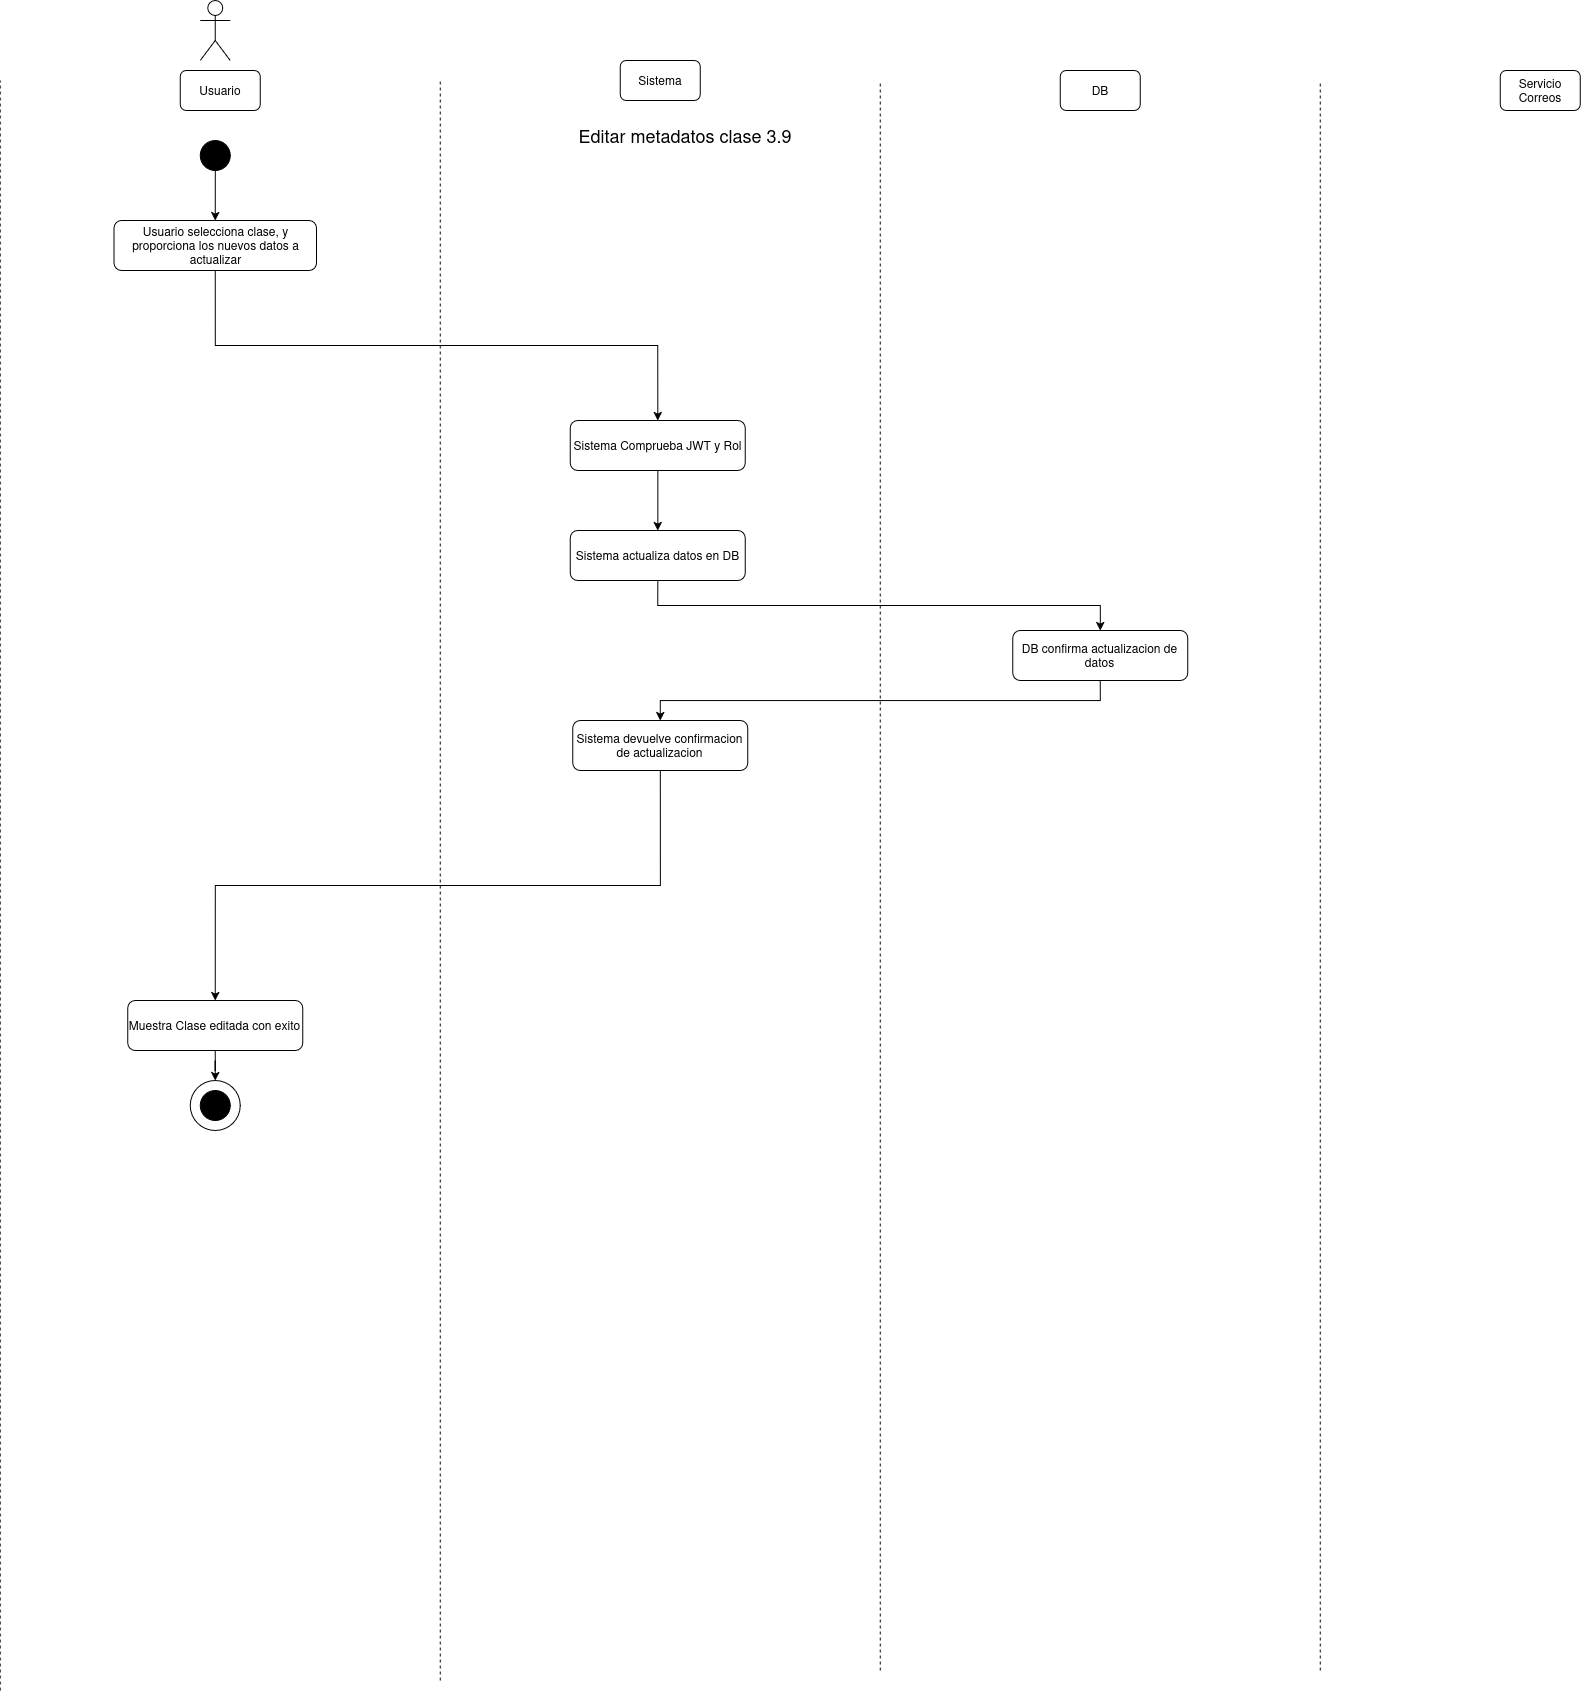

The diagram above was exported from draw.io. Its source (the exported page's mxGraphModel, read from the mxfile embedded in the PNG):
<mxGraphModel dx="1595" dy="935" grid="1" gridSize="10" guides="1" tooltips="1" connect="1" arrows="1" fold="1" page="1" pageScale="1" pageWidth="850" pageHeight="1100" math="0" shadow="0">
  <root>
    <mxCell id="z67Cdg9VxDHMrOhJFL-C-0" />
    <mxCell id="z67Cdg9VxDHMrOhJFL-C-1" parent="z67Cdg9VxDHMrOhJFL-C-0" />
    <mxCell id="z67Cdg9VxDHMrOhJFL-C-2" parent="z67Cdg9VxDHMrOhJFL-C-1" style="shape=umlActor;verticalLabelPosition=bottom;verticalAlign=top;html=1;outlineConnect=0;" value="" vertex="1">
      <mxGeometry height="60" width="30" x="230" y="40" as="geometry" />
    </mxCell>
    <mxCell id="z67Cdg9VxDHMrOhJFL-C-3" parent="z67Cdg9VxDHMrOhJFL-C-1" style="rounded=1;whiteSpace=wrap;html=1;" value="Usuario" vertex="1">
      <mxGeometry height="40" width="80" x="210" y="110" as="geometry" />
    </mxCell>
    <mxCell id="z67Cdg9VxDHMrOhJFL-C-4" parent="z67Cdg9VxDHMrOhJFL-C-1" style="rounded=1;whiteSpace=wrap;html=1;" value="Sistema" vertex="1">
      <mxGeometry height="40" width="80" x="650" y="100" as="geometry" />
    </mxCell>
    <mxCell id="z67Cdg9VxDHMrOhJFL-C-5" parent="z67Cdg9VxDHMrOhJFL-C-1" style="rounded=1;whiteSpace=wrap;html=1;" value="DB" vertex="1">
      <mxGeometry height="40" width="80" x="1090" y="110" as="geometry" />
    </mxCell>
    <mxCell id="z67Cdg9VxDHMrOhJFL-C-6" parent="z67Cdg9VxDHMrOhJFL-C-1" style="rounded=1;whiteSpace=wrap;html=1;" value="Servicio Correos" vertex="1">
      <mxGeometry height="40" width="80" x="1530" y="110" as="geometry" />
    </mxCell>
    <mxCell id="z67Cdg9VxDHMrOhJFL-C-7" edge="1" parent="z67Cdg9VxDHMrOhJFL-C-1" style="endArrow=none;dashed=1;html=1;rounded=0;" value="">
      <mxGeometry height="50" relative="1" width="50" as="geometry">
        <mxPoint x="30" y="1730" as="sourcePoint" />
        <mxPoint x="30" y="120" as="targetPoint" />
      </mxGeometry>
    </mxCell>
    <mxCell id="z67Cdg9VxDHMrOhJFL-C-8" edge="1" parent="z67Cdg9VxDHMrOhJFL-C-1" style="endArrow=none;dashed=1;html=1;rounded=0;" value="">
      <mxGeometry height="50" relative="1" width="50" as="geometry">
        <mxPoint x="470" y="1720" as="sourcePoint" />
        <mxPoint x="470" y="120" as="targetPoint" />
      </mxGeometry>
    </mxCell>
    <mxCell id="z67Cdg9VxDHMrOhJFL-C-9" edge="1" parent="z67Cdg9VxDHMrOhJFL-C-1" style="endArrow=none;dashed=1;html=1;rounded=0;" value="">
      <mxGeometry height="50" relative="1" width="50" as="geometry">
        <mxPoint x="910" y="1710" as="sourcePoint" />
        <mxPoint x="910" y="120" as="targetPoint" />
      </mxGeometry>
    </mxCell>
    <mxCell id="z67Cdg9VxDHMrOhJFL-C-10" edge="1" parent="z67Cdg9VxDHMrOhJFL-C-1" style="endArrow=none;dashed=1;html=1;rounded=0;" value="">
      <mxGeometry height="50" relative="1" width="50" as="geometry">
        <mxPoint x="1350" y="1710" as="sourcePoint" />
        <mxPoint x="1350" y="120" as="targetPoint" />
      </mxGeometry>
    </mxCell>
    <mxCell id="z67Cdg9VxDHMrOhJFL-C-11" parent="z67Cdg9VxDHMrOhJFL-C-1" style="ellipse;whiteSpace=wrap;html=1;aspect=fixed;strokeColor=#000000;fillColor=#000000;" value="" vertex="1">
      <mxGeometry height="30" width="30" x="230" y="180" as="geometry" />
    </mxCell>
    <mxCell id="z67Cdg9VxDHMrOhJFL-C-12" parent="z67Cdg9VxDHMrOhJFL-C-1" style="text;html=1;whiteSpace=wrap;strokeColor=none;fillColor=none;align=center;verticalAlign=middle;rounded=0;" value="&lt;div&gt;&lt;font style=&quot;font-size: 18px;&quot;&gt;Editar metadatos clase 3.9&lt;/font&gt;&lt;/div&gt;" vertex="1">
      <mxGeometry height="30" width="450" x="490" y="160" as="geometry" />
    </mxCell>
    <mxCell id="z67Cdg9VxDHMrOhJFL-C-13" edge="1" parent="z67Cdg9VxDHMrOhJFL-C-1" source="z67Cdg9VxDHMrOhJFL-C-14" style="edgeStyle=orthogonalEdgeStyle;rounded=0;orthogonalLoop=1;jettySize=auto;html=1;entryX=0.5;entryY=0;entryDx=0;entryDy=0;exitX=0.5;exitY=1;exitDx=0;exitDy=0;" target="z67Cdg9VxDHMrOhJFL-C-16">
      <mxGeometry relative="1" as="geometry">
        <mxPoint x="250" y="440" as="sourcePoint" />
      </mxGeometry>
    </mxCell>
    <mxCell id="z67Cdg9VxDHMrOhJFL-C-14" parent="z67Cdg9VxDHMrOhJFL-C-1" style="rounded=1;whiteSpace=wrap;html=1;" value="Usuario selecciona clase, y proporciona los nuevos datos a actualizar" vertex="1">
      <mxGeometry height="50" width="202.5" x="143.71" y="260" as="geometry" />
    </mxCell>
    <mxCell id="z67Cdg9VxDHMrOhJFL-C-15" edge="1" parent="z67Cdg9VxDHMrOhJFL-C-1" source="z67Cdg9VxDHMrOhJFL-C-16" style="edgeStyle=orthogonalEdgeStyle;rounded=0;orthogonalLoop=1;jettySize=auto;html=1;entryX=0.5;entryY=0;entryDx=0;entryDy=0;" target="z67Cdg9VxDHMrOhJFL-C-18">
      <mxGeometry relative="1" as="geometry" />
    </mxCell>
    <mxCell id="z67Cdg9VxDHMrOhJFL-C-16" parent="z67Cdg9VxDHMrOhJFL-C-1" style="rounded=1;whiteSpace=wrap;html=1;" value="Sistema Comprueba JWT y Rol" vertex="1">
      <mxGeometry height="50" width="175" x="600.04" y="460" as="geometry" />
    </mxCell>
    <mxCell id="z67Cdg9VxDHMrOhJFL-C-17" edge="1" parent="z67Cdg9VxDHMrOhJFL-C-1" source="z67Cdg9VxDHMrOhJFL-C-18" style="edgeStyle=orthogonalEdgeStyle;rounded=0;orthogonalLoop=1;jettySize=auto;html=1;entryX=0.5;entryY=0;entryDx=0;entryDy=0;exitX=0.5;exitY=1;exitDx=0;exitDy=0;" target="z67Cdg9VxDHMrOhJFL-C-20">
      <mxGeometry relative="1" as="geometry" />
    </mxCell>
    <mxCell id="z67Cdg9VxDHMrOhJFL-C-18" parent="z67Cdg9VxDHMrOhJFL-C-1" style="rounded=1;whiteSpace=wrap;html=1;" value="Sistema actualiza datos en DB" vertex="1">
      <mxGeometry height="50" width="175" x="600.04" y="570" as="geometry" />
    </mxCell>
    <mxCell id="z67Cdg9VxDHMrOhJFL-C-19" edge="1" parent="z67Cdg9VxDHMrOhJFL-C-1" source="z67Cdg9VxDHMrOhJFL-C-20" style="edgeStyle=orthogonalEdgeStyle;rounded=0;orthogonalLoop=1;jettySize=auto;html=1;entryX=0.5;entryY=0;entryDx=0;entryDy=0;exitX=0.5;exitY=1;exitDx=0;exitDy=0;" target="z67Cdg9VxDHMrOhJFL-C-21">
      <mxGeometry relative="1" as="geometry" />
    </mxCell>
    <mxCell id="z67Cdg9VxDHMrOhJFL-C-20" parent="z67Cdg9VxDHMrOhJFL-C-1" style="rounded=1;whiteSpace=wrap;html=1;" value="DB confirma actualizacion de datos" vertex="1">
      <mxGeometry height="50" width="175" x="1042.5" y="670" as="geometry" />
    </mxCell>
    <mxCell id="z67Cdg9VxDHMrOhJFL-C-21" parent="z67Cdg9VxDHMrOhJFL-C-1" style="rounded=1;whiteSpace=wrap;html=1;" value="Sistema devuelve confirmacion de actualizacion" vertex="1">
      <mxGeometry height="50" width="175" x="602.5" y="760" as="geometry" />
    </mxCell>
    <mxCell id="z67Cdg9VxDHMrOhJFL-C-22" edge="1" parent="z67Cdg9VxDHMrOhJFL-C-1" source="z67Cdg9VxDHMrOhJFL-C-21" style="edgeStyle=orthogonalEdgeStyle;rounded=0;orthogonalLoop=1;jettySize=auto;html=1;entryX=0.5;entryY=0;entryDx=0;entryDy=0;exitX=0.5;exitY=1;exitDx=0;exitDy=0;" target="z67Cdg9VxDHMrOhJFL-C-24">
      <mxGeometry relative="1" as="geometry">
        <mxPoint x="687.54" y="990" as="sourcePoint" />
      </mxGeometry>
    </mxCell>
    <mxCell id="z67Cdg9VxDHMrOhJFL-C-23" edge="1" parent="z67Cdg9VxDHMrOhJFL-C-1" source="z67Cdg9VxDHMrOhJFL-C-24" style="edgeStyle=orthogonalEdgeStyle;rounded=0;orthogonalLoop=1;jettySize=auto;html=1;entryX=0.5;entryY=0;entryDx=0;entryDy=0;" target="z67Cdg9VxDHMrOhJFL-C-25">
      <mxGeometry relative="1" as="geometry" />
    </mxCell>
    <mxCell id="z67Cdg9VxDHMrOhJFL-C-24" parent="z67Cdg9VxDHMrOhJFL-C-1" style="rounded=1;whiteSpace=wrap;html=1;" value="Muestra Clase editada con exito" vertex="1">
      <mxGeometry height="50" width="175" x="157.45999999999998" y="1040" as="geometry" />
    </mxCell>
    <mxCell id="z67Cdg9VxDHMrOhJFL-C-25" parent="z67Cdg9VxDHMrOhJFL-C-1" style="ellipse;whiteSpace=wrap;html=1;aspect=fixed;" value="" vertex="1">
      <mxGeometry height="50" width="50" x="219.99999999999997" y="1120" as="geometry" />
    </mxCell>
    <mxCell id="z67Cdg9VxDHMrOhJFL-C-26" parent="z67Cdg9VxDHMrOhJFL-C-1" style="ellipse;whiteSpace=wrap;html=1;aspect=fixed;strokeColor=#000000;fillColor=#000000;" value="" vertex="1">
      <mxGeometry height="30" width="30" x="229.99999999999997" y="1130" as="geometry" />
    </mxCell>
    <mxCell id="z67Cdg9VxDHMrOhJFL-C-27" edge="1" parent="z67Cdg9VxDHMrOhJFL-C-1" source="z67Cdg9VxDHMrOhJFL-C-11" style="edgeStyle=orthogonalEdgeStyle;rounded=0;orthogonalLoop=1;jettySize=auto;html=1;entryX=0.5;entryY=0;entryDx=0;entryDy=0;exitX=0.5;exitY=1;exitDx=0;exitDy=0;" target="z67Cdg9VxDHMrOhJFL-C-14">
      <mxGeometry relative="1" as="geometry">
        <mxPoint x="244.96000000000004" y="310" as="sourcePoint" />
      </mxGeometry>
    </mxCell>
  </root>
</mxGraphModel>